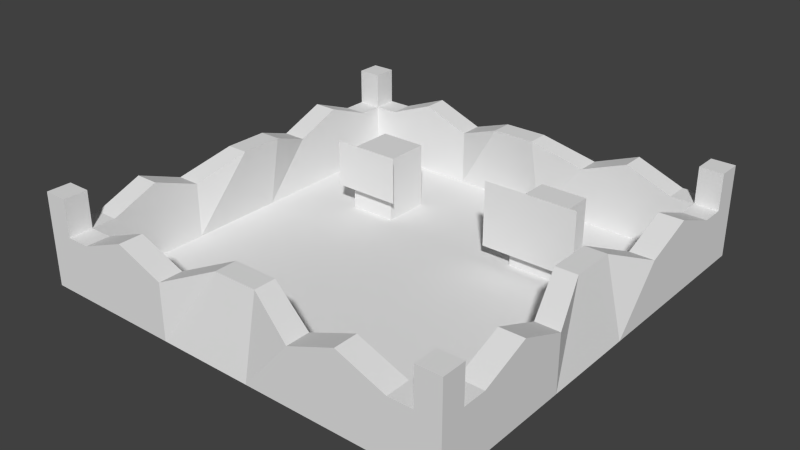 # Source: archeryrange.blend  (saved by Blender 2.68.0; exported with 4.5.12 LTS)
import bpy
from mathutils import Matrix  # noqa: F401  (used for matrix-valued properties, if any)

bpy.ops.wm.read_factory_settings(use_empty=True)
scene = bpy.context.scene
scene.name = 'Scene'

# ---- collections
col_collection_1 = bpy.data.collections.new('Collection 1'); scene.collection.children.link(col_collection_1)

# ---- materials (node trees are filled in below, after node groups)
mat_archeryrange = bpy.data.materials.new('archeryrange')
mat_archeryrange.alpha_threshold = 0.0
mat_archeryrange.use_transparent_shadow = False
mat_archeryrange.roughness = 0.5
mat_archeryrange.line_color = (0.0, 0.0, 0.0, 1.0)

# ---- material node trees

# ---- world
world_world = bpy.data.worlds.new('World'); scene.world = world_world
world_world.color = (0.05088, 0.05088, 0.05088)
world_world.use_sun_shadow = False
world_world.sun_shadow_jitter_overblur = 0.0
world_world.cycles.sampling_method = 'MANUAL'
world_world.cycles.sample_map_resolution = 256

# ---- meshes
me_archeryrange = bpy.data.meshes.new('archeryrange')
me_archeryrange.from_pydata([(1.976, -1.976, 0.0), (1.537, -1.976, 0.0), (1.098, -1.976, 0.0), (0.6585, -1.976, 0.0), (0.2195, -1.976, 0.0), (-0.2195, -1.976, 0.0), (-0.6585, -1.976, 0.0), (-1.098, -1.976, 0.0), (-1.537, -1.976, 0.0), (-1.976, -1.976, 0.0), (1.976, -1.537, 0.0), (1.537, -1.537, 0.0), (1.098, -1.537, 0.0), (0.6585, -1.537, 0.0), (0.2195, -1.537, 0.0), (-0.2195, -1.537, 0.0), (-0.6585, -1.537, 0.0), (-1.098, -1.537, 0.0), (-1.537, -1.537, 0.0), (-1.976, -1.537, 0.0), (1.976, -1.098, 0.0), (1.537, -1.098, 0.0), (1.098, -1.098, 0.0), (0.6585, -1.098, 0.0), (0.2195, -1.098, 0.0), (-0.2195, -1.098, 0.0), (-0.6585, -1.098, 0.0), (-1.098, -1.098, 0.0), (-1.537, -1.098, 0.0), (-1.976, -1.098, 0.0), (1.976, -0.6585, 0.0), (1.537, -0.6585, 0.0), (1.098, -0.6585, 0.0), (0.6585, -0.6585, 0.0), (0.2195, -0.6585, 0.0), (-0.2195, -0.6585, 0.0), (-0.6585, -0.6585, 0.0), (-1.098, -0.6585, 0.0), (-1.537, -0.6585, 0.0), (-1.976, -0.6585, 0.0), (1.976, -0.2195, 0.0), (1.537, -0.2195, 0.0), (1.098, -0.2195, 0.0), (0.6585, -0.2195, 0.0), (0.2195, -0.2195, 0.0), (-0.2195, -0.2195, 0.0), (-0.6585, -0.2195, 0.0), (-1.098, -0.2195, 0.0), (-1.537, -0.2195, 0.0), (-1.976, -0.2195, 0.0), (1.976, 0.2195, 0.0), (1.537, 0.2195, 0.0), (1.098, 0.2195, 0.0), (0.6585, 0.2195, 0.0), (0.2195, 0.2195, 0.0), (-0.2195, 0.2195, 0.0), (-0.6585, 0.2195, 0.0), (-1.098, 0.2195, 0.0), (-1.537, 0.2195, 0.0), (-1.976, 0.2195, 0.0), (1.976, 0.6585, 0.0), (1.537, 0.6585, 0.0), (1.098, 0.6585, 0.0), (0.6585, 0.6585, 0.0), (0.2195, 0.6585, 0.0), (-0.2195, 0.6585, 0.0), (-0.6585, 0.6585, 0.0), (-1.098, 0.6585, 0.0), (-1.537, 0.6585, 0.0), (-1.976, 0.6585, 0.0), (1.976, 1.098, 0.0), (1.537, 1.098, 0.0), (1.098, 1.098, 0.0), (0.6585, 1.098, 0.0), (0.2195, 1.098, 0.0), (-0.2195, 1.098, 0.0), (-0.6585, 1.098, 0.0), (-1.098, 1.098, 0.0), (-1.537, 1.098, 0.0), (-1.976, 1.098, 0.0), (1.976, 1.537, 0.0), (1.537, 1.537, 0.0), (1.098, 1.537, 0.0), (0.6585, 1.537, 0.0), (0.2195, 1.537, 0.0), (-0.2195, 1.537, 0.0), (-0.6585, 1.537, 0.0), (-1.098, 1.537, 0.0), (-1.537, 1.537, 0.0), (-1.976, 1.537, 0.0), (1.976, 1.976, 0.0), (1.537, 1.976, 0.0), (1.098, 1.976, 0.0), (0.6585, 1.976, 0.0), (0.2195, 1.976, 0.0), (-0.2195, 1.976, 0.0), (-0.6585, 1.976, 0.0), (-1.098, 1.976, 0.0), (-1.537, 1.976, 0.0), (-1.976, 1.976, 0.0), (1.756, -1.976, 0.0), (1.756, -1.537, 0.0), (1.756, -1.098, 0.0), (1.756, -0.6585, 0.0), (1.756, -0.2195, 0.0), (1.756, 0.2195, 0.0), (1.756, 0.6585, 0.0), (1.756, 1.098, 0.0), (1.756, 1.537, 0.0), (1.756, 1.976, 0.0), (-1.756, -1.976, 0.0), (-1.756, -1.537, 0.0), (-1.756, -1.098, 0.0), (-1.756, -0.6585, 0.0), (-1.756, -0.2195, 0.0), (-1.756, 0.2195, 0.0), (-1.756, 0.6585, 0.0), (-1.756, 1.098, 0.0), (-1.756, 1.537, 0.0), (-1.756, 1.976, 0.0), (-0.2195, -1.756, 0.0), (-0.6585, -1.756, 0.0), (-1.098, -1.756, 0.0), (1.976, -1.756, 0.0), (1.537, -1.756, 0.0), (-1.537, -1.756, 0.0), (1.098, -1.756, 0.0), (-1.976, -1.756, 0.0), (0.6585, -1.756, 0.0), (0.2195, -1.756, 0.0), (1.756, -1.756, 0.0), (-1.756, -1.756, 0.0), (-0.2195, 1.756, 0.0), (-0.6585, 1.756, 0.0), (-1.098, 1.756, 0.0), (1.976, 1.756, 0.0), (1.537, 1.756, 0.0), (-1.537, 1.756, 0.0), (1.098, 1.756, 0.0), (-1.976, 1.756, 0.0), (0.6585, 1.756, 0.0), (0.2195, 1.756, 0.0), (1.756, 1.756, 0.0), (-1.756, 1.756, 0.0), (1.976, -1.976, 0.8511), (-1.976, -1.976, 0.8511), (1.976, 1.976, 0.8511), (-1.976, 1.976, 0.8511), (1.756, -1.976, 0.8511), (1.756, 1.976, 0.8511), (-1.756, -1.976, 0.8511), (-1.756, 1.976, 0.8511), (1.976, -1.756, 0.8511), (-1.976, -1.756, 0.8511), (1.756, -1.756, 0.8511), (-1.756, -1.756, 0.8511), (1.976, 1.756, 0.8511), (-1.976, 1.756, 0.8511), (1.756, 1.756, 0.8511), (-1.756, 1.756, 0.8511), (1.537, -1.976, 0.5115), (1.098, -1.976, 0.6823), (0.6585, -1.976, 0.5115), (0.202, -1.818, 0.7038), (-0.202, -1.818, 0.7038), (-0.6585, -1.976, 0.5115), (-1.098, -1.976, 0.6823), (-1.537, -1.976, 0.5115), (1.976, -1.537, 0.5115), (-1.976, -1.537, 0.5115), (1.976, -1.098, 0.6823), (-1.976, -1.098, 0.6823), (1.976, -0.6585, 0.5115), (-1.976, -0.6585, 0.5115), (1.818, -0.202, 0.7038), (-1.818, -0.202, 0.7038), (1.818, 0.202, 0.7038), (-1.818, 0.202, 0.7038), (1.976, 0.6585, 0.5115), (-1.976, 0.6585, 0.5115), (1.976, 1.098, 0.6823), (-1.976, 1.098, 0.6823), (1.976, 1.537, 0.5115), (-1.976, 1.537, 0.5115), (1.537, 1.976, 0.5115), (1.098, 1.976, 0.6823), (0.6585, 1.976, 0.5115), (0.202, 1.818, 0.7038), (-0.202, 1.818, 0.7038), (-0.6585, 1.976, 0.5115), (-1.098, 1.976, 0.6823), (-1.537, 1.976, 0.5115), (1.756, -1.976, 0.5115), (1.756, -1.537, 0.5115), (1.756, -1.098, 0.6823), (1.756, -0.6585, 0.5115), (1.616, -0.202, 0.7038), (1.616, 0.202, 0.7038), (1.756, 0.6585, 0.5115), (1.756, 1.098, 0.6823), (1.756, 1.537, 0.5115), (1.756, 1.976, 0.5115), (-1.756, -1.976, 0.5115), (-1.756, -1.537, 0.5115), (-1.756, -1.098, 0.6823), (-1.756, -0.6585, 0.5115), (-1.616, -0.202, 0.7038), (-1.616, 0.202, 0.7038), (-1.756, 0.6585, 0.5115), (-1.756, 1.098, 0.6823), (-1.756, 1.537, 0.5115), (-1.756, 1.976, 0.5115), (-0.202, -1.616, 0.7038), (-0.6585, -1.756, 0.5115), (-1.098, -1.756, 0.6823), (1.976, -1.756, 0.5115), (1.537, -1.756, 0.5115), (-1.537, -1.756, 0.5115), (1.098, -1.756, 0.6823), (-1.976, -1.756, 0.5115), (0.6585, -1.756, 0.5115), (0.202, -1.616, 0.7038), (1.756, -1.756, 0.5115), (-1.756, -1.756, 0.5115), (-0.202, 1.616, 0.7038), (-0.6585, 1.756, 0.5115), (-1.098, 1.756, 0.6823), (1.976, 1.756, 0.5115), (1.537, 1.756, 0.5115), (-1.537, 1.756, 0.5115), (1.098, 1.756, 0.6823), (-1.976, 1.756, 0.5115), (0.6585, 1.756, 0.5115), (0.202, 1.616, 0.7038), (1.756, 1.756, 0.5115), (-1.756, 1.756, 0.5115), (1.098, 0.6585, 0.6017), (0.6585, 0.6585, 0.6017), (-0.6585, 0.6585, 0.6017), (-1.098, 0.6585, 0.6017), (1.098, 1.098, 0.6017), (0.6585, 1.098, 0.6017), (-0.6585, 1.098, 0.6017), (-1.098, 1.098, 0.6017), (-1.098, 0.6585, 0.3009), (-1.098, 1.098, 0.3009), (-0.6585, 1.098, 0.3009), (-0.6585, 0.6585, 0.3009), (0.6585, 0.6585, 0.3009), (0.6585, 1.098, 0.3009), (1.098, 1.098, 0.3009), (1.098, 0.6585, 0.3009), (1.32, 0.572, 0.7543), (0.4359, 0.572, 0.7543), (-0.5562, 0.572, 0.6718), (-1.2, 0.572, 0.6718), (-1.2, 0.572, 0.2308), (-0.5562, 0.572, 0.2308), (0.4359, 0.572, 0.1483), (1.32, 0.572, 0.1483)], [], [(121, 120, 15, 16), (122, 121, 16, 17), (10, 20, 170, 168), (125, 122, 17, 18), (126, 124, 11, 12), (131, 125, 18, 111), (128, 126, 12, 13), (129, 128, 13, 14), (120, 129, 14, 15), (13, 12, 22, 23), (14, 13, 23, 24), (15, 14, 24, 25), (16, 15, 25, 26), (17, 16, 26, 27), (135, 142, 234, 227), (18, 17, 27, 28), (12, 11, 21, 22), (111, 18, 28, 112), (112, 28, 38, 113), (23, 22, 32, 33), (24, 23, 33, 34), (25, 24, 34, 35), (26, 25, 35, 36), (27, 26, 36, 37), (111, 112, 204, 203), (28, 27, 37, 38), (22, 21, 31, 32), (32, 31, 41, 42), (113, 38, 48, 114), (33, 32, 42, 43), (34, 33, 43, 44), (35, 34, 44, 45), (36, 35, 45, 46), (37, 36, 46, 47), (94, 95, 188, 187), (38, 37, 47, 48), (48, 47, 57, 58), (42, 41, 51, 52), (114, 48, 58, 115), (43, 42, 52, 53), (44, 43, 53, 54), (45, 44, 54, 55), (46, 45, 55, 56), (47, 46, 56, 57), (108, 107, 199, 200), (29, 19, 169, 171), (58, 57, 67, 68), (52, 51, 61, 62), (115, 58, 68, 116), (53, 52, 62, 63), (54, 53, 63, 64), (55, 54, 64, 65), (56, 55, 65, 66), (57, 56, 66, 67), (246, 245, 243, 242), (2, 1, 160, 161), (68, 67, 77, 78), (62, 61, 71, 72), (116, 68, 78, 117), (245, 244, 239, 243), (64, 63, 73, 74), (65, 64, 74, 75), (66, 65, 75, 76), (77, 76, 86, 87), (143, 137, 229, 235), (78, 77, 87, 88), (72, 71, 81, 82), (117, 78, 88, 118), (73, 72, 82, 83), (74, 73, 83, 84), (75, 74, 84, 85), (76, 75, 85, 86), (114, 115, 207, 206), (97, 98, 191, 190), (127, 9, 145, 153), (131, 110, 202, 223), (49, 39, 173, 175), (5, 4, 163, 164), (132, 141, 233, 224), (117, 118, 210, 209), (130, 123, 215, 222), (124, 130, 101, 11), (11, 101, 102, 21), (21, 102, 103, 31), (31, 103, 104, 41), (41, 104, 105, 51), (51, 105, 106, 61), (61, 106, 107, 71), (71, 107, 108, 81), (8, 7, 166, 167), (50, 60, 178, 176), (125, 131, 223, 217), (30, 40, 174, 172), (101, 130, 222, 193), (142, 108, 200, 234), (109, 91, 184, 201), (139, 89, 183, 231), (129, 120, 212, 221), (130, 100, 148, 154), (104, 103, 195, 196), (134, 133, 225, 226), (131, 127, 153, 155), (40, 50, 176, 174), (131, 111, 203, 223), (93, 94, 187, 186), (19, 127, 219, 169), (107, 106, 198, 199), (1, 100, 192, 160), (138, 136, 228, 230), (0, 123, 152, 144), (86, 85, 132, 133), (87, 86, 133, 134), (113, 114, 206, 205), (88, 87, 134, 137), (82, 81, 136, 138), (118, 88, 137, 143), (83, 82, 138, 140), (84, 83, 140, 141), (85, 84, 141, 132), (81, 108, 142, 136), (96, 97, 190, 189), (158, 156, 146, 149), (157, 159, 151, 147), (148, 144, 152, 154), (145, 150, 155, 153), (135, 90, 146, 156), (109, 142, 158, 149), (110, 131, 155, 150), (143, 119, 151, 159), (100, 0, 144, 148), (99, 139, 157, 147), (9, 110, 150, 145), (142, 135, 156, 158), (119, 99, 147, 151), (123, 130, 154, 152), (139, 143, 159, 157), (90, 109, 149, 146), (222, 215, 168, 193), (193, 168, 170, 194), (194, 170, 172, 195), (195, 172, 174, 196), (196, 174, 176, 197), (197, 176, 178, 198), (198, 178, 180, 199), (199, 180, 182, 200), (225, 224, 188, 189), (226, 225, 189, 190), (229, 226, 190, 191), (230, 228, 184, 185), (235, 229, 191, 211), (232, 230, 185, 186), (233, 232, 186, 187), (224, 233, 187, 188), (228, 234, 201, 184), (219, 223, 203, 169), (169, 203, 204, 171), (171, 204, 205, 173), (173, 205, 206, 175), (175, 206, 207, 177), (177, 207, 208, 179), (179, 208, 209, 181), (181, 209, 210, 183), (165, 164, 212, 213), (166, 165, 213, 214), (167, 166, 214, 217), (161, 160, 216, 218), (202, 167, 217, 223), (162, 161, 218, 220), (163, 162, 220, 221), (164, 163, 221, 212), (160, 192, 222, 216), (200, 182, 227, 234), (183, 210, 235, 231), (105, 104, 196, 197), (130, 124, 216, 222), (91, 92, 185, 184), (118, 143, 235, 210), (102, 101, 193, 194), (126, 128, 220, 218), (59, 49, 175, 177), (122, 125, 217, 214), (123, 10, 168, 215), (119, 143, 235, 211), (136, 142, 234, 228), (6, 5, 164, 165), (120, 121, 213, 212), (115, 116, 208, 207), (140, 138, 230, 232), (3, 2, 161, 162), (70, 80, 182, 180), (142, 109, 201, 234), (95, 96, 189, 188), (112, 113, 205, 204), (137, 134, 226, 229), (106, 105, 197, 198), (127, 131, 223, 219), (60, 70, 180, 178), (69, 59, 177, 179), (92, 93, 186, 185), (39, 29, 171, 173), (98, 119, 211, 191), (133, 132, 224, 225), (103, 102, 194, 195), (128, 129, 221, 220), (124, 126, 218, 216), (143, 139, 231, 235), (7, 6, 165, 166), (89, 79, 181, 183), (121, 122, 214, 213), (20, 30, 172, 170), (116, 117, 209, 208), (141, 140, 232, 233), (4, 3, 162, 163), (110, 8, 167, 202), (80, 135, 227, 182), (79, 69, 179, 181), (100, 130, 222, 192), (239, 238, 242, 243), (237, 236, 240, 241), (249, 248, 237, 241), (247, 246, 242, 238), (250, 249, 241, 240), (236, 237, 253, 252), (251, 250, 240, 236), (248, 251, 259, 258), (76, 77, 245, 246), (77, 67, 244, 245), (66, 76, 246, 247), (67, 66, 247, 244), (73, 63, 248, 249), (72, 73, 249, 250), (62, 72, 250, 251), (63, 62, 251, 248), (256, 257, 254, 255), (258, 259, 252, 253), (251, 236, 252, 259), (244, 247, 257, 256), (247, 238, 254, 257), (239, 244, 256, 255), (238, 239, 255, 254), (237, 248, 258, 253)])
_uv = me_archeryrange.uv_layers.new(name='UVMap')
_uv.uv.foreach_set('vector', [0.5058, 0.1579, 0.506, 0.2211, 0.4744, 0.2212, 0.4742, 0.158, 0.5056, 0.09475, 0.5058, 0.1579, 0.4742, 0.158, 0.474, 0.09485, 0.7098, 0.03158, 0.71, 0.09475, 0.6118, 0.09505, 0.6362, 0.03181, 0.5054, 0.03158, 0.5056, 0.09475, 0.474, 0.09485, 0.4738, 0.03168, 0.5066, 0.4106, 0.5068, 0.4737, 0.4752, 0.4738, 0.475, 0.4107, 0.5053, 0.0, 0.5054, 0.03158, 0.4738, 0.03168, 0.4737, 9.686e-05, 0.5064, 0.3474, 0.5066, 0.4106, 0.475, 0.4107, 0.4748, 0.3475, 0.5062, 0.2842, 0.5064, 0.3474, 0.4748, 0.3475, 0.4746, 0.2843, 0.506, 0.2211, 0.5062, 0.2842, 0.4746, 0.2843, 0.4744, 0.2212, 0.4748, 0.3475, 0.475, 0.4107, 0.4118, 0.4109, 0.4116, 0.3477, 0.4746, 0.2843, 0.4748, 0.3475, 0.4116, 0.3477, 0.4115, 0.2845, 0.4744, 0.2212, 0.4746, 0.2843, 0.4115, 0.2845, 0.4113, 0.2214, 0.4742, 0.158, 0.4744, 0.2212, 0.4113, 0.2214, 0.4111, 0.1582, 0.474, 0.09485, 0.4742, 0.158, 0.4111, 0.1582, 0.4109, 0.09504, 1.0, 0.07359, 0.9684, 0.07369, 0.9682, 9.688e-05, 0.9998, 0.0, 0.4738, 0.03168, 0.474, 0.09485, 0.4109, 0.09504, 0.4107, 0.03187, 0.475, 0.4107, 0.4752, 0.4738, 0.412, 0.474, 0.4118, 0.4109, 0.4737, 9.686e-05, 0.4738, 0.03168, 0.4107, 0.03187, 0.4106, 0.0002907, 0.4106, 0.0002907, 0.4107, 0.03187, 0.3475, 0.03207, 0.3474, 0.0004845, 0.4116, 0.3477, 0.4118, 0.4109, 0.3487, 0.4111, 0.3485, 0.3479, 0.4115, 0.2845, 0.4116, 0.3477, 0.3485, 0.3479, 0.3483, 0.2847, 0.4113, 0.2214, 0.4115, 0.2845, 0.3483, 0.2847, 0.3481, 0.2216, 0.4111, 0.1582, 0.4113, 0.2214, 0.3481, 0.2216, 0.3479, 0.1584, 0.4109, 0.09504, 0.4111, 0.1582, 0.3479, 0.1584, 0.3477, 0.09523, 0.8119, 0.5371, 0.8121, 0.6003, 0.7139, 0.6006, 0.7383, 0.5374, 0.4107, 0.03187, 0.4109, 0.09504, 0.3477, 0.09523, 0.3475, 0.03207, 0.4118, 0.4109, 0.412, 0.474, 0.3489, 0.4742, 0.3487, 0.4111, 0.3487, 0.4111, 0.3489, 0.4742, 0.2857, 0.4744, 0.2855, 0.4113, 0.3474, 0.0004845, 0.3475, 0.03207, 0.2843, 0.03226, 0.2842, 0.0006782, 0.3485, 0.3479, 0.3487, 0.4111, 0.2855, 0.4113, 0.2853, 0.3481, 0.3483, 0.2847, 0.3485, 0.3479, 0.2853, 0.3481, 0.2851, 0.2849, 0.3481, 0.2216, 0.3483, 0.2847, 0.2851, 0.2849, 0.2849, 0.2218, 0.3479, 0.1584, 0.3481, 0.2216, 0.2849, 0.2218, 0.2847, 0.1586, 0.3477, 0.09523, 0.3479, 0.1584, 0.2847, 0.1586, 0.2845, 0.09543, 0.9147, 0.2211, 0.9149, 0.2842, 0.8136, 0.282, 0.8134, 0.2239, 0.3475, 0.03207, 0.3477, 0.09523, 0.2845, 0.09543, 0.2843, 0.03226, 0.2843, 0.03226, 0.2845, 0.09543, 0.2214, 0.09562, 0.2212, 0.03246, 0.2855, 0.4113, 0.2857, 0.4744, 0.2225, 0.4746, 0.2223, 0.4115, 0.2842, 0.0006782, 0.2843, 0.03226, 0.2212, 0.03246, 0.2211, 0.000872, 0.2853, 0.3481, 0.2855, 0.4113, 0.2223, 0.4115, 0.2221, 0.3483, 0.2851, 0.2849, 0.2853, 0.3481, 0.2221, 0.3483, 0.222, 0.2851, 0.2849, 0.2218, 0.2851, 0.2849, 0.222, 0.2851, 0.2218, 0.222, 0.2847, 0.1586, 0.2849, 0.2218, 0.2218, 0.222, 0.2216, 0.1588, 0.2845, 0.09543, 0.2847, 0.1586, 0.2216, 0.1588, 0.2214, 0.09562, 0.914, 0.5371, 0.9142, 0.6003, 0.8161, 0.6006, 0.8404, 0.5374, 0.6088, 0.4106, 0.609, 0.4737, 0.5354, 0.474, 0.5106, 0.4109, 0.2212, 0.03246, 0.2214, 0.09562, 0.1582, 0.09582, 0.158, 0.03265, 0.2223, 0.4115, 0.2225, 0.4746, 0.1594, 0.4748, 0.1592, 0.4116, 0.2211, 0.000872, 0.2212, 0.03246, 0.158, 0.03265, 0.1579, 0.001066, 0.2221, 0.3483, 0.2223, 0.4115, 0.1592, 0.4116, 0.159, 0.3485, 0.222, 0.2851, 0.2221, 0.3483, 0.159, 0.3485, 0.1588, 0.2853, 0.2218, 0.222, 0.222, 0.2851, 0.1588, 0.2853, 0.1586, 0.2221, 0.2216, 0.1588, 0.2218, 0.222, 0.1586, 0.2221, 0.1584, 0.159, 0.2214, 0.09562, 0.2216, 0.1588, 0.1584, 0.159, 0.1582, 0.09582, 0.2035, 0.643, 0.1403, 0.6432, 0.1402, 0.5999, 0.2034, 0.5997, 0.8131, 0.4106, 0.8133, 0.4737, 0.7397, 0.474, 0.7149, 0.4109, 0.158, 0.03265, 0.1582, 0.09582, 0.09504, 0.09601, 0.09485, 0.03284, 0.1592, 0.4116, 0.1594, 0.4748, 0.0962, 0.475, 0.09601, 0.4118, 0.1579, 0.001066, 0.158, 0.03265, 0.09485, 0.03284, 0.09475, 0.00126, 0.2275, 0.6432, 0.2907, 0.643, 0.2908, 0.6863, 0.2276, 0.6864, 0.1588, 0.2853, 0.159, 0.3485, 0.09582, 0.3487, 0.09562, 0.2855, 0.1586, 0.2221, 0.1588, 0.2853, 0.09562, 0.2855, 0.09543, 0.2223, 0.1584, 0.159, 0.1586, 0.2221, 0.09543, 0.2223, 0.09523, 0.1592, 0.09504, 0.09601, 0.09523, 0.1592, 0.03207, 0.1594, 0.03187, 0.0962, 0.6074, 0.5056, 0.6075, 0.5371, 0.5339, 0.5374, 0.5338, 0.5058, 0.09485, 0.03284, 0.09504, 0.09601, 0.03187, 0.0962, 0.03168, 0.03304, 0.09601, 0.4118, 0.0962, 0.475, 0.03304, 0.4752, 0.03284, 0.412, 0.09475, 0.00126, 0.09485, 0.03284, 0.03168, 0.03304, 0.03158, 0.001453, 0.09582, 0.3487, 0.09601, 0.4118, 0.03284, 0.412, 0.03265, 0.3489, 0.09562, 0.2855, 0.09582, 0.3487, 0.03265, 0.3489, 0.03246, 0.2857, 0.09543, 0.2223, 0.09562, 0.2855, 0.03246, 0.2857, 0.03226, 0.2225, 0.09523, 0.1592, 0.09543, 0.2223, 0.03226, 0.2225, 0.03207, 0.1594, 0.8124, 0.7266, 0.8126, 0.7898, 0.7114, 0.7876, 0.7112, 0.7295, 0.9153, 0.4106, 0.9155, 0.4737, 0.8419, 0.474, 0.8171, 0.4109, 0.367, 0.7211, 0.3986, 0.7212, 0.3983, 0.8437, 0.3667, 0.8436, 0.9682, 0.07378, 0.9998, 0.07369, 1.0, 0.1473, 0.9684, 0.1474, 0.6084, 0.2842, 0.6086, 0.3474, 0.535, 0.3476, 0.5071, 0.282, 0.8125, 0.2211, 0.8127, 0.2842, 0.7114, 0.282, 0.7112, 0.2239, 0.6081, 0.7266, 0.6083, 0.7898, 0.5071, 0.7876, 0.5069, 0.7295, 0.813, 0.9161, 0.8132, 0.9793, 0.7396, 0.9795, 0.7149, 0.9164, 1.0, 0.579, 0.9684, 0.5791, 0.9682, 0.5055, 0.9998, 0.5054, 0.5068, 0.4737, 0.5069, 0.5053, 0.4753, 0.5054, 0.4752, 0.4738, 0.4752, 0.4738, 0.4753, 0.5054, 0.4121, 0.5056, 0.412, 0.474, 0.412, 0.474, 0.4121, 0.5056, 0.349, 0.5058, 0.3489, 0.4742, 0.3489, 0.4742, 0.349, 0.5058, 0.2858, 0.506, 0.2857, 0.4744, 0.2857, 0.4744, 0.2858, 0.506, 0.2226, 0.5062, 0.2225, 0.4746, 0.2225, 0.4746, 0.2226, 0.5062, 0.1595, 0.5064, 0.1594, 0.4748, 0.1594, 0.4748, 0.1595, 0.5064, 0.0963, 0.5066, 0.0962, 0.475, 0.0962, 0.475, 0.0963, 0.5066, 0.03313, 0.5068, 0.03304, 0.4752, 0.8119, 0.03158, 0.8121, 0.09475, 0.714, 0.09505, 0.7383, 0.03181, 0.7105, 0.2842, 0.7107, 0.3474, 0.6371, 0.3476, 0.6092, 0.282, 0.7111, 0.9793, 0.7112, 1.011, 0.6376, 1.011, 0.6375, 0.9795, 0.7102, 0.1579, 0.7103, 0.2211, 0.6091, 0.2239, 0.6366, 0.1581, 0.9154, 0.9793, 0.9155, 1.011, 0.8419, 1.011, 0.8418, 0.9795, 0.9139, 0.5056, 0.914, 0.5371, 0.8404, 0.5374, 0.8403, 0.5058, 0.914, 0.0, 0.9141, 0.03158, 0.8405, 0.03181, 0.8404, 0.0002258, 0.6075, 0.0, 0.6076, 0.03158, 0.534, 0.03181, 0.5339, 0.0002258, 0.7103, 0.7266, 0.7105, 0.7898, 0.6093, 0.7876, 0.6091, 0.7295, 0.3032, 0.7731, 0.3348, 0.773, 0.3352, 0.8955, 0.3036, 0.8956, 0.9148, 0.7898, 0.915, 0.853, 0.8414, 0.8532, 0.8136, 0.7876, 0.6077, 0.6003, 0.6079, 0.6635, 0.5343, 0.6637, 0.5095, 0.6006, 0.4306, 0.8436, 0.399, 0.8437, 0.3986, 0.7212, 0.4302, 0.7211, 0.7103, 0.2211, 0.7105, 0.2842, 0.6092, 0.282, 0.6091, 0.2239, 0.8118, 0.5056, 0.8119, 0.5371, 0.7383, 0.5374, 0.7382, 0.5058, 0.9145, 0.1579, 0.9147, 0.2211, 0.8134, 0.2239, 0.8409, 0.1581, 0.609, 0.4737, 0.6091, 0.5053, 0.5355, 0.5056, 0.5354, 0.474, 0.9142, 0.6003, 0.9144, 0.6635, 0.8408, 0.6637, 0.8161, 0.6006, 0.8133, 0.4737, 0.8134, 0.5053, 0.7398, 0.5056, 0.7397, 0.474, 0.6087, 0.9161, 0.6089, 0.9793, 0.5353, 0.9795, 0.5105, 0.9164, 0.3667, 0.8438, 0.3983, 0.8437, 0.3986, 0.9662, 0.367, 0.9662, 0.03207, 0.1594, 0.03226, 0.2225, 0.0006782, 0.2226, 0.0004845, 0.1595, 0.03187, 0.0962, 0.03207, 0.1594, 0.0004845, 0.1595, 0.0002907, 0.0963, 0.8122, 0.6635, 0.8124, 0.7266, 0.7112, 0.7295, 0.7387, 0.6637, 0.03168, 0.03304, 0.03187, 0.0962, 0.0002907, 0.0963, 9.686e-05, 0.03313, 0.03284, 0.412, 0.03304, 0.4752, 0.001453, 0.4753, 0.00126, 0.4121, 0.03158, 0.001453, 0.03168, 0.03304, 9.686e-05, 0.03313, 0.0, 0.00155, 0.03265, 0.3489, 0.03284, 0.412, 0.00126, 0.4121, 0.001066, 0.349, 0.03246, 0.2857, 0.03265, 0.3489, 0.001066, 0.349, 0.000872, 0.2858, 0.03226, 0.2225, 0.03246, 0.2857, 0.000872, 0.2858, 0.0006782, 0.2226, 0.03304, 0.4752, 0.03313, 0.5068, 0.00155, 0.5069, 0.001453, 0.4753, 0.9151, 0.3474, 0.9153, 0.4106, 0.8171, 0.4109, 0.8415, 0.3476, 0.2159, 0.9357, 0.2475, 0.9358, 0.2474, 0.9673, 0.2159, 0.9672, 0.3348, 0.9589, 0.3349, 0.9905, 0.3033, 0.9906, 0.3032, 0.959, 0.1714, 0.9316, 0.1713, 0.9632, 0.1397, 0.9631, 0.1398, 0.9316, 0.1721, 0.9316, 0.2036, 0.9316, 0.2035, 0.9632, 0.172, 0.9631, 0.2593, 0.8725, 0.2909, 0.8724, 0.2913, 0.9948, 0.2597, 0.9949, 0.3986, 0.8438, 0.4302, 0.8437, 0.4306, 0.9662, 0.399, 0.9662, 0.08459, 0.8438, 0.1162, 0.8437, 0.1166, 0.9662, 0.08497, 0.9662, 0.2274, 0.7499, 0.259, 0.7498, 0.2593, 0.8723, 0.2278, 0.8724, 0.2036, 0.9315, 0.1721, 0.9316, 0.1717, 0.8091, 0.2033, 0.809, 0.2593, 0.7499, 0.2909, 0.7498, 0.2913, 0.8723, 0.2597, 0.8724, 0.08459, 0.8436, 0.05301, 0.8437, 0.05263, 0.7212, 0.08422, 0.7211, 0.1166, 0.8436, 0.08497, 0.8437, 0.08459, 0.7212, 0.1162, 0.7211, 0.1717, 0.8089, 0.1401, 0.809, 0.1397, 0.6865, 0.1713, 0.6864, 0.1717, 0.9315, 0.1401, 0.9316, 0.1397, 0.8091, 0.1713, 0.809, 0.08459, 0.9662, 0.05301, 0.9662, 0.05263, 0.8438, 0.08422, 0.8437, 0.2036, 0.8089, 0.1721, 0.809, 0.1717, 0.6865, 0.2033, 0.6864, 0.9487, 0.5053, 0.9171, 0.5054, 0.917, 0.4738, 0.9486, 0.4737, 0.9486, 0.4737, 0.917, 0.4738, 0.9168, 0.4107, 0.9484, 0.4106, 0.9484, 0.4106, 0.9168, 0.4107, 0.9166, 0.3475, 0.9482, 0.3474, 0.9482, 0.3474, 0.9166, 0.3475, 0.9391, 0.2818, 0.9682, 0.2817, 0.9682, 0.2817, 0.9391, 0.2818, 0.939, 0.2236, 0.968, 0.2235, 0.968, 0.2235, 0.939, 0.2236, 0.916, 0.158, 0.9476, 0.1579, 0.9476, 0.1579, 0.916, 0.158, 0.9158, 0.09485, 0.9474, 0.09475, 0.9474, 0.09475, 0.9158, 0.09485, 0.9157, 0.03168, 0.9472, 0.03158, 0.9476, 0.6633, 0.968, 0.729, 0.939, 0.7291, 0.916, 0.6634, 0.9474, 0.6002, 0.9476, 0.6633, 0.916, 0.6634, 0.9158, 0.6003, 0.9472, 0.537, 0.9474, 0.6002, 0.9158, 0.6003, 0.9157, 0.5371, 0.9484, 0.916, 0.9486, 0.9792, 0.917, 0.9793, 0.9168, 0.9161, 0.9471, 0.5054, 0.9472, 0.537, 0.9157, 0.5371, 0.9156, 0.5055, 0.9482, 0.8528, 0.9484, 0.916, 0.9168, 0.9161, 0.9166, 0.8529, 0.9682, 0.7871, 0.9482, 0.8528, 0.9166, 0.8529, 0.9391, 0.7872, 0.968, 0.729, 0.9682, 0.7871, 0.9391, 0.7872, 0.939, 0.7291, 0.9486, 0.9792, 0.9487, 1.011, 0.9171, 1.011, 0.917, 0.9793, 0.5069, 1.012, 0.4753, 1.012, 0.4752, 0.9807, 0.5068, 0.9806, 0.5068, 0.9806, 0.4752, 0.9807, 0.475, 0.9176, 0.5066, 0.9175, 0.5066, 0.9175, 0.475, 0.9176, 0.4748, 0.8544, 0.5064, 0.8543, 0.5064, 0.8543, 0.4748, 0.8544, 0.4544, 0.7888, 0.4835, 0.7887, 0.4835, 0.7887, 0.4544, 0.7888, 0.4542, 0.7306, 0.4833, 0.7306, 0.4833, 0.7306, 0.4542, 0.7306, 0.4742, 0.6649, 0.5058, 0.6648, 0.5058, 0.6648, 0.4742, 0.6649, 0.474, 0.6017, 0.5056, 0.6016, 0.5056, 0.6016, 0.474, 0.6017, 0.4738, 0.5386, 0.5054, 0.5385, 0.05157, 0.6648, 0.02906, 0.7306, 0.0, 0.7306, 0.01999, 0.6649, 0.05137, 0.6016, 0.05157, 0.6648, 0.01999, 0.6649, 0.01979, 0.6017, 0.05118, 0.5385, 0.05137, 0.6016, 0.01979, 0.6017, 0.0196, 0.5386, 0.05234, 0.9175, 0.05254, 0.9806, 0.02095, 0.9807, 0.02076, 0.9176, 0.05108, 0.5069, 0.05118, 0.5385, 0.0196, 0.5386, 0.0195, 0.507, 0.05215, 0.8543, 0.05234, 0.9175, 0.02076, 0.9176, 0.02057, 0.8544, 0.02924, 0.7887, 0.05215, 0.8543, 0.02057, 0.8544, 0.0001783, 0.7888, 0.02906, 0.7306, 0.02924, 0.7887, 0.0001783, 0.7888, 0.0, 0.7306, 0.05254, 0.9806, 0.05263, 1.012, 0.02105, 1.012, 0.02095, 0.9807, 0.9472, 0.03158, 0.9157, 0.03168, 0.9156, 9.693e-05, 0.9471, 0.0, 0.5054, 0.5385, 0.4738, 0.5386, 0.4737, 0.507, 0.5053, 0.5069, 0.9146, 0.7266, 0.9148, 0.7898, 0.8136, 0.7876, 0.8134, 0.7295, 0.7097, 0.5056, 0.7098, 0.5371, 0.6362, 0.5374, 0.6361, 0.5058, 0.9141, 0.03158, 0.9143, 0.09475, 0.8161, 0.09505, 0.8405, 0.03181, 0.8132, 0.9793, 0.8133, 1.011, 0.7397, 1.011, 0.7396, 0.9795, 0.9152, 0.9161, 0.9154, 0.9793, 0.8418, 0.9795, 0.817, 0.9164, 0.71, 0.6003, 0.7102, 0.6635, 0.6366, 0.6637, 0.6118, 0.6006, 0.6082, 0.2211, 0.6084, 0.2842, 0.5071, 0.282, 0.5069, 0.2239, 0.7109, 0.9161, 0.7111, 0.9793, 0.6375, 0.9795, 0.6128, 0.9164, 0.7097, 0.0, 0.7098, 0.03158, 0.6362, 0.03181, 0.6361, 0.0002258, 0.9684, 0.4317, 1.0, 0.4318, 0.9998, 0.5054, 0.9682, 0.5053, 0.6089, 0.9793, 0.609, 1.011, 0.5354, 1.011, 0.5353, 0.9795, 0.8123, 0.1579, 0.8125, 0.2211, 0.7112, 0.2239, 0.7387, 0.1581, 0.7105, 0.7898, 0.7107, 0.853, 0.6371, 0.8532, 0.6093, 0.7876, 0.8126, 0.7898, 0.8128, 0.853, 0.7392, 0.8532, 0.7114, 0.7876, 0.6085, 0.853, 0.6087, 0.9161, 0.5105, 0.9164, 0.5349, 0.8532, 0.8129, 0.3474, 0.8131, 0.4106, 0.7149, 0.4109, 0.7393, 0.3476, 0.7109, 0.4106, 0.7111, 0.4737, 0.6375, 0.474, 0.6128, 0.4109, 0.9682, 0.5792, 0.9998, 0.5791, 1.0, 0.6527, 0.9684, 0.6528, 0.9149, 0.2842, 0.9151, 0.3474, 0.8415, 0.3476, 0.8136, 0.282, 0.8121, 0.6003, 0.8122, 0.6635, 0.7387, 0.6637, 0.7139, 0.6006, 0.6075, 0.5371, 0.6077, 0.6003, 0.5095, 0.6006, 0.5339, 0.5374, 0.9144, 0.6635, 0.9146, 0.7266, 0.8134, 0.7295, 0.8408, 0.6637, 1.0, 0.4316, 0.9684, 0.4317, 0.9682, 0.3582, 0.9998, 0.3581, 0.7107, 0.3474, 0.7109, 0.4106, 0.6128, 0.4109, 0.6371, 0.3476, 0.608, 0.1579, 0.6082, 0.2211, 0.5069, 0.2239, 0.5344, 0.1581, 0.9143, 0.09475, 0.9145, 0.1579, 0.8409, 0.1581, 0.8161, 0.09505, 0.6086, 0.3474, 0.6088, 0.4106, 0.5106, 0.4109, 0.535, 0.3476, 0.9155, 0.4737, 0.9156, 0.5053, 0.842, 0.5056, 0.8419, 0.474, 0.6079, 0.6635, 0.6081, 0.7266, 0.5069, 0.7295, 0.5343, 0.6637, 0.915, 0.853, 0.9152, 0.9161, 0.817, 0.9164, 0.8414, 0.8532, 0.7102, 0.6635, 0.7103, 0.7266, 0.6091, 0.7295, 0.6366, 0.6637, 0.7098, 0.5371, 0.71, 0.6003, 0.6118, 0.6006, 0.6362, 0.5374, 1.0, 0.7264, 0.9684, 0.7265, 0.9682, 0.6529, 0.9998, 0.6528, 0.8121, 0.09475, 0.8123, 0.1579, 0.7387, 0.1581, 0.714, 0.09505, 0.6076, 0.03158, 0.6078, 0.09475, 0.5096, 0.09505, 0.534, 0.03181, 0.7107, 0.853, 0.7109, 0.9161, 0.6128, 0.9164, 0.6371, 0.8532, 0.71, 0.09475, 0.7102, 0.1579, 0.6366, 0.1581, 0.6118, 0.09505, 0.8128, 0.853, 0.813, 0.9161, 0.7149, 0.9164, 0.7392, 0.8532, 0.6083, 0.7898, 0.6085, 0.853, 0.5349, 0.8532, 0.5071, 0.7876, 0.8127, 0.2842, 0.8129, 0.3474, 0.7393, 0.3476, 0.7114, 0.282, 0.8118, 0.0, 0.8119, 0.03158, 0.7383, 0.03181, 0.7383, 0.0002258, 0.7111, 0.4737, 0.7112, 0.5053, 0.6376, 0.5056, 0.6375, 0.474, 0.6078, 0.09475, 0.608, 0.1579, 0.5344, 0.1581, 0.5096, 0.09505, 0.9682, 0.2845, 0.9998, 0.2844, 1.0, 0.358, 0.9684, 0.3581, 0.354, 0.5216, 0.3542, 0.5848, 0.291, 0.585, 0.2908, 0.5218, 0.2907, 0.7496, 0.2276, 0.7498, 0.2274, 0.6866, 0.2905, 0.6864, 0.3034, 0.643, 0.3665, 0.6428, 0.3667, 0.6861, 0.3035, 0.6863, 0.3668, 0.6779, 0.43, 0.6777, 0.4301, 0.7209, 0.3669, 0.7211, 0.1159, 0.6777, 0.05277, 0.6779, 0.05263, 0.6346, 0.1158, 0.6344, 0.0747, 0.5391, 0.0749, 0.6023, 0.05302, 0.6344, 0.05263, 0.5071, 0.3034, 0.7297, 0.3665, 0.7295, 0.3667, 0.7728, 0.3035, 0.773, 0.1182, 0.6021, 0.118, 0.539, 0.1398, 0.5069, 0.1402, 0.6341, 0.2036, 0.6863, 0.1405, 0.6864, 0.1403, 0.6432, 0.2035, 0.643, 0.2274, 0.5999, 0.2905, 0.5997, 0.2907, 0.643, 0.2275, 0.6432, 0.3667, 0.6346, 0.4298, 0.6344, 0.43, 0.6777, 0.3668, 0.6779, 0.2593, 0.8725, 0.2591, 0.9357, 0.2159, 0.9355, 0.216, 0.8724, 0.3032, 0.5997, 0.3664, 0.5995, 0.3665, 0.6428, 0.3034, 0.643, 0.1161, 0.7209, 0.0529, 0.7211, 0.05277, 0.6779, 0.1159, 0.6777, 0.3032, 0.6864, 0.3664, 0.6863, 0.3665, 0.7295, 0.3034, 0.7297, 0.3465, 0.8956, 0.3467, 0.9587, 0.3034, 0.9589, 0.3032, 0.8957, 0.2037, 0.5069, 0.204, 0.5995, 0.1405, 0.5997, 0.1402, 0.5071, 0.4539, 0.5069, 0.4542, 0.6341, 0.3671, 0.6344, 0.3667, 0.5071, 0.118, 0.539, 0.0747, 0.5391, 0.05263, 0.5071, 0.1398, 0.5069, 0.2807, 0.5848, 0.2805, 0.5216, 0.2905, 0.5069, 0.2908, 0.5995, 0.2805, 0.5216, 0.2372, 0.5218, 0.2271, 0.5071, 0.2905, 0.5069, 0.2374, 0.5849, 0.2807, 0.5848, 0.2908, 0.5995, 0.2273, 0.5997, 0.3542, 0.5848, 0.354, 0.5216, 0.3664, 0.5069, 0.3667, 0.5995, 0.0749, 0.6023, 0.1182, 0.6021, 0.1402, 0.6341, 0.05302, 0.6344])
me_archeryrange.materials.append(mat_archeryrange)
me_archeryrange.use_remesh_preserve_volume = False
me_archeryrange.use_remesh_preserve_attributes = False
me_archeryrange.use_mirror_vertex_groups = False
me_archeryrange.update()

# ---- objects
ob_archeryrange = bpy.data.objects.new('archeryrange', me_archeryrange)

# ---- transforms, parenting, visibility, modifiers, constraints
ob_archeryrange.location = (0.0, 0.0, 0.0)
ob_archeryrange.lock_rotations_4d = False
ob_archeryrange.empty_display_type = 'ARROWS'
ob_archeryrange.lineart.crease_threshold = 0.0

# ---- collection membership
col_collection_1.objects.link(ob_archeryrange)

# ---- scene / render settings (as saved in the file)
scene.frame_start = 1; scene.frame_end = 250; scene.frame_set(1)
scene.render.engine = 'BLENDER_EEVEE_NEXT'
scene.render.image_settings.color_mode = 'RGB'
scene.render.image_settings.compression = 90
scene.render.resolution_percentage = 50
scene.render.dither_intensity = 0.0
scene.cycles.use_denoising = False
scene.cycles.samples = 10
scene.cycles.sampling_pattern = 'TABULATED_SOBOL'
scene.cycles.light_sampling_threshold = 0.0
scene.cycles.use_adaptive_sampling = False
scene.cycles.use_light_tree = False
scene.cycles.blur_glossy = 0.0
scene.cycles.volume_bounces = 1
scene.cycles.pixel_filter_type = 'GAUSSIAN'
scene.cycles.sample_clamp_indirect = 0.0
scene.view_settings.view_transform = 'Standard'
bpy.context.view_layer.update()

# ---- added for rendering (the .blend has no active camera and no usable light): camera, sun
cam_auto = bpy.data.cameras.new('AutoCamera')
cam_auto.lens = 50.0
cam_auto.sensor_width = 36.0
cam_auto.clip_end = 1000.0
ob_auto_camera = bpy.data.objects.new('AutoCamera', cam_auto)
scene.collection.objects.link(ob_auto_camera)
ob_auto_camera.location = (5.22949, -6.27538, 4.60912)
ob_auto_camera.rotation_euler = (1.09748, -7.21219e-08, 0.694738)
scene.camera = ob_auto_camera
light_auto_sun = bpy.data.lights.new('AutoSun', 'SUN')
light_auto_sun.energy = 3.0
light_auto_sun.angle = 0.0523599
ob_auto_sun = bpy.data.objects.new('AutoSun', light_auto_sun)
scene.collection.objects.link(ob_auto_sun)
ob_auto_sun.rotation_euler = (0.872665, 0.174533, 0.523599)
bpy.context.view_layer.update()
